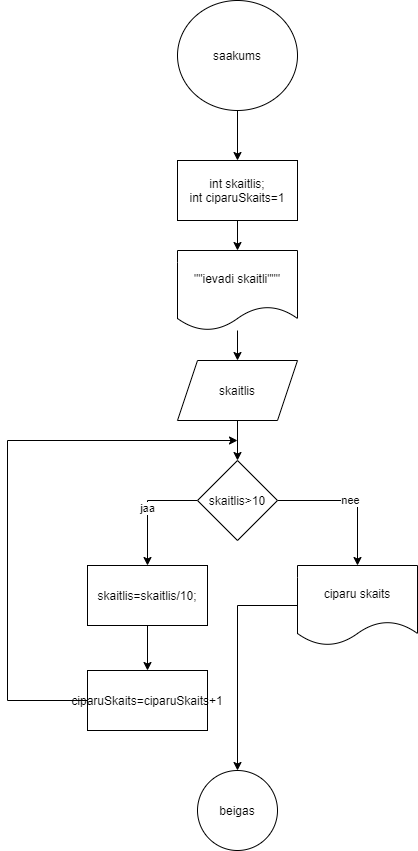

The diagram above was exported from draw.io. Its source (the exported page's mxGraphModel, read from the mxfile embedded in the PNG):
<mxGraphModel dx="509" dy="537" grid="1" gridSize="10" guides="1" tooltips="1" connect="1" arrows="1" fold="1" page="1" pageScale="1" pageWidth="827" pageHeight="1169" math="0" shadow="0">
  <root>
    <mxCell id="0" />
    <mxCell id="1" parent="0" />
    <mxCell id="X0huG3klYG2BN-mRsAO0-3" value="" style="edgeStyle=orthogonalEdgeStyle;rounded=0;orthogonalLoop=1;jettySize=auto;html=1;" edge="1" parent="1" source="X0huG3klYG2BN-mRsAO0-1" target="X0huG3klYG2BN-mRsAO0-2">
      <mxGeometry relative="1" as="geometry" />
    </mxCell>
    <mxCell id="X0huG3klYG2BN-mRsAO0-1" value="saakums" style="ellipse;whiteSpace=wrap;html=1;" vertex="1" parent="1">
      <mxGeometry x="250" y="20" width="120" height="110" as="geometry" />
    </mxCell>
    <mxCell id="X0huG3klYG2BN-mRsAO0-6" value="" style="edgeStyle=orthogonalEdgeStyle;rounded=0;orthogonalLoop=1;jettySize=auto;html=1;" edge="1" parent="1" source="X0huG3klYG2BN-mRsAO0-2" target="X0huG3klYG2BN-mRsAO0-4">
      <mxGeometry relative="1" as="geometry" />
    </mxCell>
    <mxCell id="X0huG3klYG2BN-mRsAO0-2" value="int skaitlis;&#10;&#09;int ciparuSkaits=1" style="rounded=0;whiteSpace=wrap;html=1;" vertex="1" parent="1">
      <mxGeometry x="250" y="180" width="120" height="60" as="geometry" />
    </mxCell>
    <mxCell id="X0huG3klYG2BN-mRsAO0-8" value="" style="edgeStyle=orthogonalEdgeStyle;rounded=0;orthogonalLoop=1;jettySize=auto;html=1;" edge="1" parent="1" source="X0huG3klYG2BN-mRsAO0-4" target="X0huG3klYG2BN-mRsAO0-7">
      <mxGeometry relative="1" as="geometry" />
    </mxCell>
    <mxCell id="X0huG3klYG2BN-mRsAO0-4" value="&quot;&quot;ievadi skaitli&quot;&quot;&quot;" style="shape=document;whiteSpace=wrap;html=1;boundedLbl=1;" vertex="1" parent="1">
      <mxGeometry x="250" y="270" width="120" height="80" as="geometry" />
    </mxCell>
    <mxCell id="X0huG3klYG2BN-mRsAO0-11" value="" style="edgeStyle=orthogonalEdgeStyle;rounded=0;orthogonalLoop=1;jettySize=auto;html=1;" edge="1" parent="1" source="X0huG3klYG2BN-mRsAO0-7" target="X0huG3klYG2BN-mRsAO0-10">
      <mxGeometry relative="1" as="geometry" />
    </mxCell>
    <mxCell id="X0huG3klYG2BN-mRsAO0-7" value="skaitlis" style="shape=parallelogram;perimeter=parallelogramPerimeter;whiteSpace=wrap;html=1;fixedSize=1;" vertex="1" parent="1">
      <mxGeometry x="250" y="380" width="120" height="60" as="geometry" />
    </mxCell>
    <mxCell id="X0huG3klYG2BN-mRsAO0-15" value="jaa" style="edgeStyle=orthogonalEdgeStyle;rounded=0;orthogonalLoop=1;jettySize=auto;html=1;entryX=0.5;entryY=0;entryDx=0;entryDy=0;" edge="1" parent="1" source="X0huG3klYG2BN-mRsAO0-10" target="X0huG3klYG2BN-mRsAO0-12">
      <mxGeometry relative="1" as="geometry">
        <Array as="points">
          <mxPoint x="220" y="520" />
        </Array>
      </mxGeometry>
    </mxCell>
    <mxCell id="X0huG3klYG2BN-mRsAO0-18" value="nee" style="edgeStyle=orthogonalEdgeStyle;rounded=0;orthogonalLoop=1;jettySize=auto;html=1;entryX=0.5;entryY=0;entryDx=0;entryDy=0;" edge="1" parent="1" source="X0huG3klYG2BN-mRsAO0-10" target="X0huG3klYG2BN-mRsAO0-17">
      <mxGeometry relative="1" as="geometry" />
    </mxCell>
    <mxCell id="X0huG3klYG2BN-mRsAO0-10" value="skaitlis&amp;gt;10" style="rhombus;whiteSpace=wrap;html=1;" vertex="1" parent="1">
      <mxGeometry x="270" y="480" width="80" height="80" as="geometry" />
    </mxCell>
    <mxCell id="X0huG3klYG2BN-mRsAO0-14" value="" style="edgeStyle=orthogonalEdgeStyle;rounded=0;orthogonalLoop=1;jettySize=auto;html=1;" edge="1" parent="1" source="X0huG3klYG2BN-mRsAO0-12" target="X0huG3klYG2BN-mRsAO0-13">
      <mxGeometry relative="1" as="geometry" />
    </mxCell>
    <mxCell id="X0huG3klYG2BN-mRsAO0-12" value="skaitlis=skaitlis/10;" style="rounded=0;whiteSpace=wrap;html=1;" vertex="1" parent="1">
      <mxGeometry x="160" y="585" width="120" height="60" as="geometry" />
    </mxCell>
    <mxCell id="X0huG3klYG2BN-mRsAO0-25" style="edgeStyle=orthogonalEdgeStyle;rounded=0;orthogonalLoop=1;jettySize=auto;html=1;" edge="1" parent="1" source="X0huG3klYG2BN-mRsAO0-13">
      <mxGeometry relative="1" as="geometry">
        <mxPoint x="310" y="460" as="targetPoint" />
        <Array as="points">
          <mxPoint x="80" y="720" />
          <mxPoint x="80" y="460" />
        </Array>
      </mxGeometry>
    </mxCell>
    <mxCell id="X0huG3klYG2BN-mRsAO0-13" value="ciparuSkaits=ciparuSkaits+1" style="rounded=0;whiteSpace=wrap;html=1;" vertex="1" parent="1">
      <mxGeometry x="160" y="690" width="120" height="60" as="geometry" />
    </mxCell>
    <mxCell id="X0huG3klYG2BN-mRsAO0-21" style="edgeStyle=orthogonalEdgeStyle;rounded=0;orthogonalLoop=1;jettySize=auto;html=1;" edge="1" parent="1" source="X0huG3klYG2BN-mRsAO0-17" target="X0huG3klYG2BN-mRsAO0-19">
      <mxGeometry relative="1" as="geometry">
        <mxPoint x="360" y="840" as="targetPoint" />
      </mxGeometry>
    </mxCell>
    <mxCell id="X0huG3klYG2BN-mRsAO0-17" value="ciparu skaits" style="shape=document;whiteSpace=wrap;html=1;boundedLbl=1;" vertex="1" parent="1">
      <mxGeometry x="370" y="585" width="120" height="80" as="geometry" />
    </mxCell>
    <mxCell id="X0huG3klYG2BN-mRsAO0-19" value="beigas" style="ellipse;whiteSpace=wrap;html=1;aspect=fixed;" vertex="1" parent="1">
      <mxGeometry x="270" y="790" width="80" height="80" as="geometry" />
    </mxCell>
  </root>
</mxGraphModel>